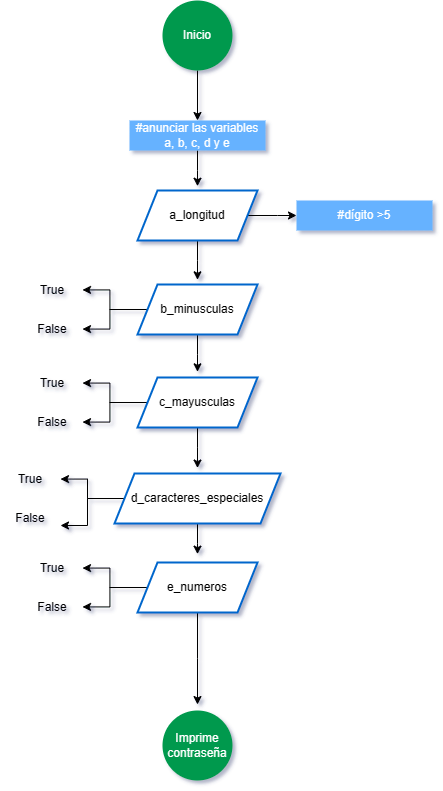

The diagram above was exported from draw.io. Its source (the exported page's mxGraphModel, read from the mxfile embedded in the PNG):
<mxGraphModel dx="1489" dy="813" grid="0" gridSize="10" guides="1" tooltips="1" connect="1" arrows="1" fold="1" page="1" pageScale="1" pageWidth="827" pageHeight="1169" background="#FFFFFF" math="0" shadow="1">
  <root>
    <mxCell id="0" />
    <mxCell id="1" parent="0" />
    <mxCell id="Yn7wk4yjFXa4VgBVX9Xq-12" style="edgeStyle=orthogonalEdgeStyle;rounded=0;orthogonalLoop=1;jettySize=auto;html=1;entryX=0.5;entryY=0;entryDx=0;entryDy=0;" parent="1" source="Yn7wk4yjFXa4VgBVX9Xq-1" target="Yn7wk4yjFXa4VgBVX9Xq-2" edge="1">
      <mxGeometry relative="1" as="geometry" />
    </mxCell>
    <mxCell id="Yn7wk4yjFXa4VgBVX9Xq-1" value="Inicio" style="ellipse;whiteSpace=wrap;html=1;aspect=fixed;fillColor=#00994D;fontColor=#FFFFFF;strokeColor=none;" parent="1" vertex="1">
      <mxGeometry x="383" y="195" width="70" height="70" as="geometry" />
    </mxCell>
    <mxCell id="a0JUiduqTRwbGoLLcFzf-11" style="edgeStyle=orthogonalEdgeStyle;rounded=0;orthogonalLoop=1;jettySize=auto;html=1;" parent="1" source="Yn7wk4yjFXa4VgBVX9Xq-2" edge="1">
      <mxGeometry relative="1" as="geometry">
        <mxPoint x="418" y="380.7200012207031" as="targetPoint" />
      </mxGeometry>
    </mxCell>
    <mxCell id="Yn7wk4yjFXa4VgBVX9Xq-2" value="#anunciar las variables a, b, c, d y e" style="rounded=0;whiteSpace=wrap;html=1;strokeColor=none;fillColor=#66B2FF;fontColor=#FFFFFF;" parent="1" vertex="1">
      <mxGeometry x="350" y="315" width="136" height="30" as="geometry" />
    </mxCell>
    <mxCell id="a0JUiduqTRwbGoLLcFzf-5" style="edgeStyle=orthogonalEdgeStyle;rounded=0;orthogonalLoop=1;jettySize=auto;html=1;exitX=1;exitY=0.5;exitDx=0;exitDy=0;entryX=0;entryY=0.5;entryDx=0;entryDy=0;" parent="1" source="Yn7wk4yjFXa4VgBVX9Xq-3" target="Yn7wk4yjFXa4VgBVX9Xq-4" edge="1">
      <mxGeometry relative="1" as="geometry" />
    </mxCell>
    <mxCell id="a0JUiduqTRwbGoLLcFzf-12" style="edgeStyle=orthogonalEdgeStyle;rounded=0;orthogonalLoop=1;jettySize=auto;html=1;" parent="1" source="Yn7wk4yjFXa4VgBVX9Xq-3" edge="1">
      <mxGeometry relative="1" as="geometry">
        <mxPoint x="418" y="474.3199768066406" as="targetPoint" />
      </mxGeometry>
    </mxCell>
    <mxCell id="Yn7wk4yjFXa4VgBVX9Xq-3" value="a_longitud" style="shape=parallelogram;perimeter=parallelogramPerimeter;whiteSpace=wrap;html=1;fixedSize=1;fillColor=default;strokeColor=#0066CC;strokeWidth=2;" parent="1" vertex="1">
      <mxGeometry x="358" y="385" width="120" height="50" as="geometry" />
    </mxCell>
    <mxCell id="Yn7wk4yjFXa4VgBVX9Xq-4" value="#dígito &amp;gt;5" style="rounded=0;whiteSpace=wrap;html=1;strokeColor=none;fillColor=#66B2FF;fontColor=#FFFFFF;" parent="1" vertex="1">
      <mxGeometry x="517" y="395" width="136" height="30" as="geometry" />
    </mxCell>
    <mxCell id="a0JUiduqTRwbGoLLcFzf-13" style="edgeStyle=orthogonalEdgeStyle;rounded=0;orthogonalLoop=1;jettySize=auto;html=1;" parent="1" source="Yn7wk4yjFXa4VgBVX9Xq-5" edge="1">
      <mxGeometry relative="1" as="geometry">
        <mxPoint x="418" y="566.3199768066406" as="targetPoint" />
      </mxGeometry>
    </mxCell>
    <mxCell id="a6Xj8MYQPnNiZgImf8JF-3" style="edgeStyle=orthogonalEdgeStyle;rounded=0;orthogonalLoop=1;jettySize=auto;html=1;exitX=0;exitY=0.5;exitDx=0;exitDy=0;" edge="1" parent="1" source="Yn7wk4yjFXa4VgBVX9Xq-5" target="a6Xj8MYQPnNiZgImf8JF-1">
      <mxGeometry relative="1" as="geometry" />
    </mxCell>
    <mxCell id="a6Xj8MYQPnNiZgImf8JF-4" style="edgeStyle=orthogonalEdgeStyle;rounded=0;orthogonalLoop=1;jettySize=auto;html=1;" edge="1" parent="1" source="Yn7wk4yjFXa4VgBVX9Xq-5" target="a6Xj8MYQPnNiZgImf8JF-2">
      <mxGeometry relative="1" as="geometry" />
    </mxCell>
    <mxCell id="Yn7wk4yjFXa4VgBVX9Xq-5" value="b_minusculas" style="shape=parallelogram;perimeter=parallelogramPerimeter;whiteSpace=wrap;html=1;fixedSize=1;fillColor=default;strokeColor=#0066CC;strokeWidth=2;" parent="1" vertex="1">
      <mxGeometry x="358" y="479" width="120" height="50" as="geometry" />
    </mxCell>
    <mxCell id="a0JUiduqTRwbGoLLcFzf-14" style="edgeStyle=orthogonalEdgeStyle;rounded=0;orthogonalLoop=1;jettySize=auto;html=1;" parent="1" source="Yn7wk4yjFXa4VgBVX9Xq-6" edge="1">
      <mxGeometry relative="1" as="geometry">
        <mxPoint x="418" y="662.5600280761719" as="targetPoint" />
      </mxGeometry>
    </mxCell>
    <mxCell id="a6Xj8MYQPnNiZgImf8JF-21" style="edgeStyle=orthogonalEdgeStyle;rounded=0;orthogonalLoop=1;jettySize=auto;html=1;" edge="1" parent="1" source="Yn7wk4yjFXa4VgBVX9Xq-6" target="a6Xj8MYQPnNiZgImf8JF-19">
      <mxGeometry relative="1" as="geometry" />
    </mxCell>
    <mxCell id="a6Xj8MYQPnNiZgImf8JF-22" style="edgeStyle=orthogonalEdgeStyle;rounded=0;orthogonalLoop=1;jettySize=auto;html=1;" edge="1" parent="1" source="Yn7wk4yjFXa4VgBVX9Xq-6" target="a6Xj8MYQPnNiZgImf8JF-20">
      <mxGeometry relative="1" as="geometry" />
    </mxCell>
    <mxCell id="Yn7wk4yjFXa4VgBVX9Xq-6" value="c_mayusculas" style="shape=parallelogram;perimeter=parallelogramPerimeter;whiteSpace=wrap;html=1;fixedSize=1;fillColor=default;strokeColor=#0066CC;strokeWidth=2;" parent="1" vertex="1">
      <mxGeometry x="358" y="572" width="120" height="50" as="geometry" />
    </mxCell>
    <mxCell id="a0JUiduqTRwbGoLLcFzf-10" style="edgeStyle=orthogonalEdgeStyle;rounded=0;orthogonalLoop=1;jettySize=auto;html=1;" parent="1" source="Yn7wk4yjFXa4VgBVX9Xq-8" edge="1">
      <mxGeometry relative="1" as="geometry">
        <mxPoint x="418" y="899.0400390625" as="targetPoint" />
      </mxGeometry>
    </mxCell>
    <mxCell id="a6Xj8MYQPnNiZgImf8JF-45" style="edgeStyle=orthogonalEdgeStyle;rounded=0;orthogonalLoop=1;jettySize=auto;html=1;" edge="1" parent="1" source="Yn7wk4yjFXa4VgBVX9Xq-8" target="a6Xj8MYQPnNiZgImf8JF-43">
      <mxGeometry relative="1" as="geometry" />
    </mxCell>
    <mxCell id="a6Xj8MYQPnNiZgImf8JF-46" style="edgeStyle=orthogonalEdgeStyle;rounded=0;orthogonalLoop=1;jettySize=auto;html=1;" edge="1" parent="1" source="Yn7wk4yjFXa4VgBVX9Xq-8" target="a6Xj8MYQPnNiZgImf8JF-44">
      <mxGeometry relative="1" as="geometry" />
    </mxCell>
    <mxCell id="Yn7wk4yjFXa4VgBVX9Xq-8" value="e_numeros" style="shape=parallelogram;perimeter=parallelogramPerimeter;whiteSpace=wrap;html=1;fixedSize=1;fillColor=default;strokeColor=#0066CC;strokeWidth=2;" parent="1" vertex="1">
      <mxGeometry x="358" y="757" width="120" height="50" as="geometry" />
    </mxCell>
    <mxCell id="Yn7wk4yjFXa4VgBVX9Xq-10" value="Imprime contraseña" style="ellipse;whiteSpace=wrap;html=1;aspect=fixed;strokeColor=none;fillColor=#00994D;fontColor=#FFFFFF;" parent="1" vertex="1">
      <mxGeometry x="383" y="905" width="70" height="70" as="geometry" />
    </mxCell>
    <mxCell id="a0JUiduqTRwbGoLLcFzf-15" style="edgeStyle=orthogonalEdgeStyle;rounded=0;orthogonalLoop=1;jettySize=auto;html=1;" parent="1" source="a0JUiduqTRwbGoLLcFzf-4" edge="1">
      <mxGeometry relative="1" as="geometry">
        <mxPoint x="418" y="748.6400451660156" as="targetPoint" />
      </mxGeometry>
    </mxCell>
    <mxCell id="a6Xj8MYQPnNiZgImf8JF-35" style="edgeStyle=orthogonalEdgeStyle;rounded=0;orthogonalLoop=1;jettySize=auto;html=1;" edge="1" parent="1" source="a0JUiduqTRwbGoLLcFzf-4" target="a6Xj8MYQPnNiZgImf8JF-33">
      <mxGeometry relative="1" as="geometry" />
    </mxCell>
    <mxCell id="a6Xj8MYQPnNiZgImf8JF-36" style="edgeStyle=orthogonalEdgeStyle;rounded=0;orthogonalLoop=1;jettySize=auto;html=1;entryX=1;entryY=0.75;entryDx=0;entryDy=0;" edge="1" parent="1" source="a0JUiduqTRwbGoLLcFzf-4" target="a6Xj8MYQPnNiZgImf8JF-34">
      <mxGeometry relative="1" as="geometry" />
    </mxCell>
    <mxCell id="a0JUiduqTRwbGoLLcFzf-4" value="d_caracteres_especiales" style="shape=parallelogram;perimeter=parallelogramPerimeter;whiteSpace=wrap;html=1;fixedSize=1;fillColor=default;strokeColor=#0066CC;strokeWidth=2;" parent="1" vertex="1">
      <mxGeometry x="335" y="668" width="166" height="50" as="geometry" />
    </mxCell>
    <mxCell id="a6Xj8MYQPnNiZgImf8JF-1" value="True" style="text;html=1;strokeColor=none;fillColor=none;align=center;verticalAlign=middle;whiteSpace=wrap;rounded=0;" vertex="1" parent="1">
      <mxGeometry x="243" y="469.5" width="60" height="30" as="geometry" />
    </mxCell>
    <mxCell id="a6Xj8MYQPnNiZgImf8JF-2" value="False" style="text;html=1;strokeColor=none;fillColor=none;align=center;verticalAlign=middle;whiteSpace=wrap;rounded=0;" vertex="1" parent="1">
      <mxGeometry x="243" y="508.5" width="60" height="30" as="geometry" />
    </mxCell>
    <mxCell id="a6Xj8MYQPnNiZgImf8JF-19" value="True" style="text;html=1;strokeColor=none;fillColor=none;align=center;verticalAlign=middle;whiteSpace=wrap;rounded=0;" vertex="1" parent="1">
      <mxGeometry x="243" y="562.5" width="60" height="30" as="geometry" />
    </mxCell>
    <mxCell id="a6Xj8MYQPnNiZgImf8JF-20" value="False" style="text;html=1;strokeColor=none;fillColor=none;align=center;verticalAlign=middle;whiteSpace=wrap;rounded=0;" vertex="1" parent="1">
      <mxGeometry x="243" y="601.5" width="60" height="30" as="geometry" />
    </mxCell>
    <mxCell id="a6Xj8MYQPnNiZgImf8JF-33" value="True" style="text;html=1;strokeColor=none;fillColor=none;align=center;verticalAlign=middle;whiteSpace=wrap;rounded=0;" vertex="1" parent="1">
      <mxGeometry x="221" y="658.5" width="60" height="30" as="geometry" />
    </mxCell>
    <mxCell id="a6Xj8MYQPnNiZgImf8JF-34" value="False" style="text;html=1;strokeColor=none;fillColor=none;align=center;verticalAlign=middle;whiteSpace=wrap;rounded=0;" vertex="1" parent="1">
      <mxGeometry x="221" y="697.5" width="60" height="30" as="geometry" />
    </mxCell>
    <mxCell id="a6Xj8MYQPnNiZgImf8JF-43" value="True" style="text;html=1;strokeColor=none;fillColor=none;align=center;verticalAlign=middle;whiteSpace=wrap;rounded=0;" vertex="1" parent="1">
      <mxGeometry x="243" y="747.5" width="60" height="30" as="geometry" />
    </mxCell>
    <mxCell id="a6Xj8MYQPnNiZgImf8JF-44" value="False" style="text;html=1;strokeColor=none;fillColor=none;align=center;verticalAlign=middle;whiteSpace=wrap;rounded=0;" vertex="1" parent="1">
      <mxGeometry x="243" y="786.5" width="60" height="30" as="geometry" />
    </mxCell>
  </root>
</mxGraphModel>